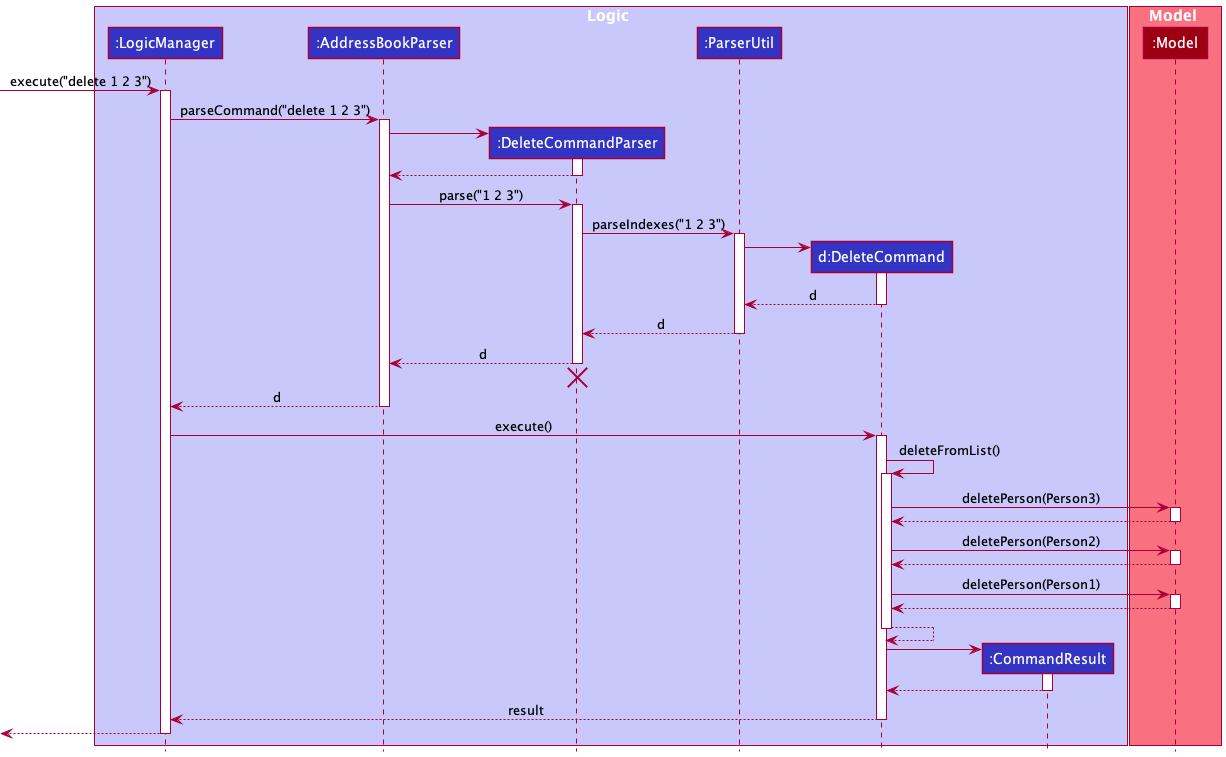

The diagram above was rendered by PlantUML. Its source (embedded in the PNG):
@startuml
!include style.puml

box Logic LOGIC_COLOR_T1
participant ":LogicManager" as LogicManager LOGIC_COLOR
participant ":AddressBookParser" as AddressBookParser LOGIC_COLOR
participant ":DeleteCommandParser" as DeleteCommandParser LOGIC_COLOR
participant ":ParserUtil" as ParserUtil LOGIC_COLOR
participant "d:DeleteCommand" as DeleteCommand LOGIC_COLOR
participant ":CommandResult" as CommandResult LOGIC_COLOR
end box

box Model MODEL_COLOR_T1
participant ":Model" as Model MODEL_COLOR
end box

[-> LogicManager : execute("delete 1 2 3")
activate LogicManager

LogicManager -> AddressBookParser : parseCommand("delete 1 2 3")
activate AddressBookParser

create DeleteCommandParser
AddressBookParser -> DeleteCommandParser
activate DeleteCommandParser

DeleteCommandParser --> AddressBookParser
deactivate DeleteCommandParser

AddressBookParser -> DeleteCommandParser : parse("1 2 3")
activate DeleteCommandParser

DeleteCommandParser -> ParserUtil : parseIndexes("1 2 3")
activate ParserUtil
create DeleteCommand
ParserUtil -> DeleteCommand
activate DeleteCommand

DeleteCommand --> ParserUtil : d
deactivate DeleteCommand
ParserUtil --> DeleteCommandParser : d
deactivate ParserUtil

DeleteCommandParser --> AddressBookParser : d
deactivate DeleteCommandParser
'Hidden arrow to position the destroy marker below the end of the activation bar.
DeleteCommandParser -[hidden]-> AddressBookParser
destroy DeleteCommandParser

AddressBookParser --> LogicManager : d
deactivate AddressBookParser

LogicManager -> DeleteCommand : execute()
activate DeleteCommand

DeleteCommand -> DeleteCommand : deleteFromList()
activate DeleteCommand

DeleteCommand -> Model : deletePerson(Person3)
activate Model
Model --> DeleteCommand
deactivate Model

DeleteCommand -> Model : deletePerson(Person2)
activate Model
Model --> DeleteCommand
deactivate Model

DeleteCommand -> Model : deletePerson(Person1)
activate Model
Model --> DeleteCommand
deactivate Model

DeleteCommand --> DeleteCommand
deactivate DeleteCommand

'DeleteCommand -> Model : deletePerson(Person2)
'activate Model
'
'Model --> DeleteCommand
'deactivate Model
'
'DeleteCommand -> Model : deletePerson(Person3)
'activate Model
'
'Model --> DeleteCommand
'deactivate Model

create CommandResult
DeleteCommand -> CommandResult
activate CommandResult

CommandResult --> DeleteCommand
deactivate CommandResult

DeleteCommand --> LogicManager : result
deactivate DeleteCommand

[<--LogicManager
deactivate LogicManager
@enduml